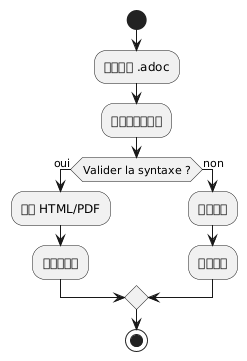

The diagram above was rendered by PlantUML. Its source (embedded in the PNG):
@startuml
start
:写入文件 .adoc;
:添加图像和图表;
if (Valider la syntaxe ?) then (oui)
:生成 HTML/PDF;
:发布或分享;
else (non)
:纠正错误;
:返回开始;
endif
stop
@enduml